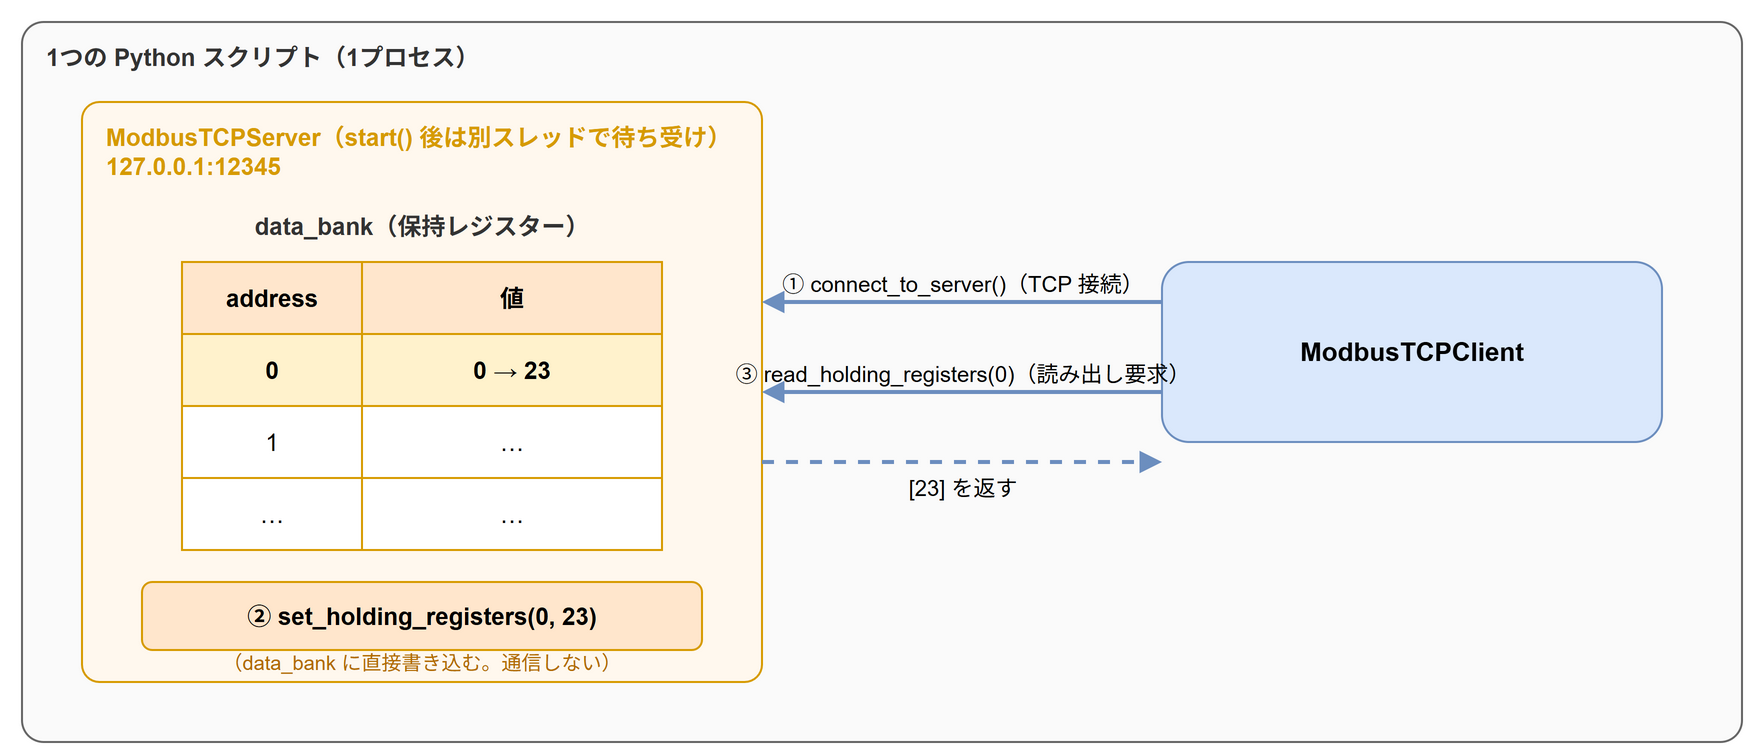

The diagram above was exported from draw.io. Its source (the exported page's mxGraphModel, read from the mxfile embedded in the PNG):
<mxGraphModel grid="1" gridSize="10" page="0">
  <root>
    <mxCell id="0" />
    <mxCell id="1" parent="0" />
    <mxCell id="c2" value="1つの Python スクリプト（1プロセス）" style="rounded=1;whiteSpace=wrap;html=1;fillColor=#fafafa;strokeColor=#666666;verticalAlign=top;align=left;spacingLeft=10;spacingTop=4;spacingBottom=4;fontStyle=1;fontSize=12;fontColor=#333333;arcSize=3;" vertex="1" parent="1">
      <mxGeometry x="20" y="20" width="860" height="360" as="geometry" />
    </mxCell>
    <mxCell id="c3" value="ModbusTCPServer（start() 後は別スレッドで待ち受け）&lt;br&gt;127.0.0.1:12345" style="rounded=1;whiteSpace=wrap;html=1;fillColor=#fff8ee;strokeColor=#d79b00;verticalAlign=top;align=left;spacingLeft=10;spacingTop=4;spacingBottom=4;fontStyle=1;fontSize=12;fontColor=#d79b00;arcSize=3;" vertex="1" parent="1">
      <mxGeometry x="50" y="60" width="340" height="290" as="geometry" />
    </mxCell>
    <mxCell id="c4" value="data_bank（保持レジスター）" style="text;html=1;whiteSpace=wrap;align=center;verticalAlign=middle;fontSize=12;fontColor=#333333;fontStyle=1;" vertex="1" parent="1">
      <mxGeometry x="70" y="110" width="300" height="24" as="geometry" />
    </mxCell>
    <mxCell id="c5" value="address" style="rounded=0;whiteSpace=wrap;html=1;fontSize=12;fillColor=#ffe6cc;strokeColor=#d79b00;fontStyle=1;" vertex="1" parent="1">
      <mxGeometry x="100" y="140" width="90" height="36" as="geometry" />
    </mxCell>
    <mxCell id="c6" value="値" style="rounded=0;whiteSpace=wrap;html=1;fontSize=12;fillColor=#ffe6cc;strokeColor=#d79b00;fontStyle=1;" vertex="1" parent="1">
      <mxGeometry x="190" y="140" width="150" height="36" as="geometry" />
    </mxCell>
    <mxCell id="c7" value="0" style="rounded=0;whiteSpace=wrap;html=1;fontSize=12;fillColor=#fff2cc;strokeColor=#d79b00;fontStyle=1;" vertex="1" parent="1">
      <mxGeometry x="100" y="176" width="90" height="36" as="geometry" />
    </mxCell>
    <mxCell id="c8" value="0 → 23" style="rounded=0;whiteSpace=wrap;html=1;fontSize=12;fillColor=#fff2cc;strokeColor=#d79b00;fontStyle=1;" vertex="1" parent="1">
      <mxGeometry x="190" y="176" width="150" height="36" as="geometry" />
    </mxCell>
    <mxCell id="c9" value="1" style="rounded=0;whiteSpace=wrap;html=1;fontSize=12;fillColor=#ffffff;strokeColor=#d79b00;" vertex="1" parent="1">
      <mxGeometry x="100" y="212" width="90" height="36" as="geometry" />
    </mxCell>
    <mxCell id="c10" value="…" style="rounded=0;whiteSpace=wrap;html=1;fontSize=12;fillColor=#ffffff;strokeColor=#d79b00;" vertex="1" parent="1">
      <mxGeometry x="190" y="212" width="150" height="36" as="geometry" />
    </mxCell>
    <mxCell id="c11" value="…" style="rounded=0;whiteSpace=wrap;html=1;fontSize=12;fillColor=#ffffff;strokeColor=#d79b00;" vertex="1" parent="1">
      <mxGeometry x="100" y="248" width="90" height="36" as="geometry" />
    </mxCell>
    <mxCell id="c12" value="…" style="rounded=0;whiteSpace=wrap;html=1;fontSize=12;fillColor=#ffffff;strokeColor=#d79b00;" vertex="1" parent="1">
      <mxGeometry x="190" y="248" width="150" height="36" as="geometry" />
    </mxCell>
    <mxCell id="c13" value="② set_holding_registers(0, 23)" style="rounded=1;whiteSpace=wrap;html=1;fontSize=12;fillColor=#ffe6cc;strokeColor=#d79b00;fontStyle=1;" vertex="1" parent="1">
      <mxGeometry x="80" y="300" width="280" height="34" as="geometry" />
    </mxCell>
    <mxCell id="c14" value="（data_bank に直接書き込む。通信しない）" style="text;html=1;whiteSpace=wrap;align=center;verticalAlign=middle;fontSize=10;fontColor=#b36b00;" vertex="1" parent="1">
      <mxGeometry x="80" y="330" width="280" height="20" as="geometry" />
    </mxCell>
    <mxCell id="c15" value="ModbusTCPClient" style="rounded=1;whiteSpace=wrap;html=1;fontSize=13;fillColor=#dae8fc;strokeColor=#6c8ebf;fontStyle=1;" vertex="1" parent="1">
      <mxGeometry x="590" y="140" width="250" height="90" as="geometry" />
    </mxCell>
    <mxCell id="c16" value="① connect_to_server()（TCP 接続）" style="html=1;endArrow=block;endFill=1;strokeColor=#6c8ebf;strokeWidth=2;fontSize=11;labelBackgroundColor=none;verticalAlign=bottom;" edge="1" parent="1">
      <mxGeometry relative="1" as="geometry">
        <mxPoint x="590" y="160" as="sourcePoint" />
        <mxPoint x="390" y="160" as="targetPoint" />
      </mxGeometry>
    </mxCell>
    <mxCell id="c17" value="③ read_holding_registers(0)（読み出し要求）" style="html=1;endArrow=block;endFill=1;strokeColor=#6c8ebf;strokeWidth=2;fontSize=11;labelBackgroundColor=none;verticalAlign=bottom;" edge="1" parent="1">
      <mxGeometry relative="1" as="geometry">
        <mxPoint x="590" y="205" as="sourcePoint" />
        <mxPoint x="390" y="205" as="targetPoint" />
      </mxGeometry>
    </mxCell>
    <mxCell id="c18" value="[23] を返す" style="html=1;endArrow=block;endFill=1;strokeColor=#6c8ebf;strokeWidth=2;fontSize=11;labelBackgroundColor=none;verticalAlign=top;dashed=1;" edge="1" parent="1">
      <mxGeometry relative="1" as="geometry">
        <mxPoint x="390" y="240" as="sourcePoint" />
        <mxPoint x="590" y="240" as="targetPoint" />
      </mxGeometry>
    </mxCell>
  </root>
</mxGraphModel>